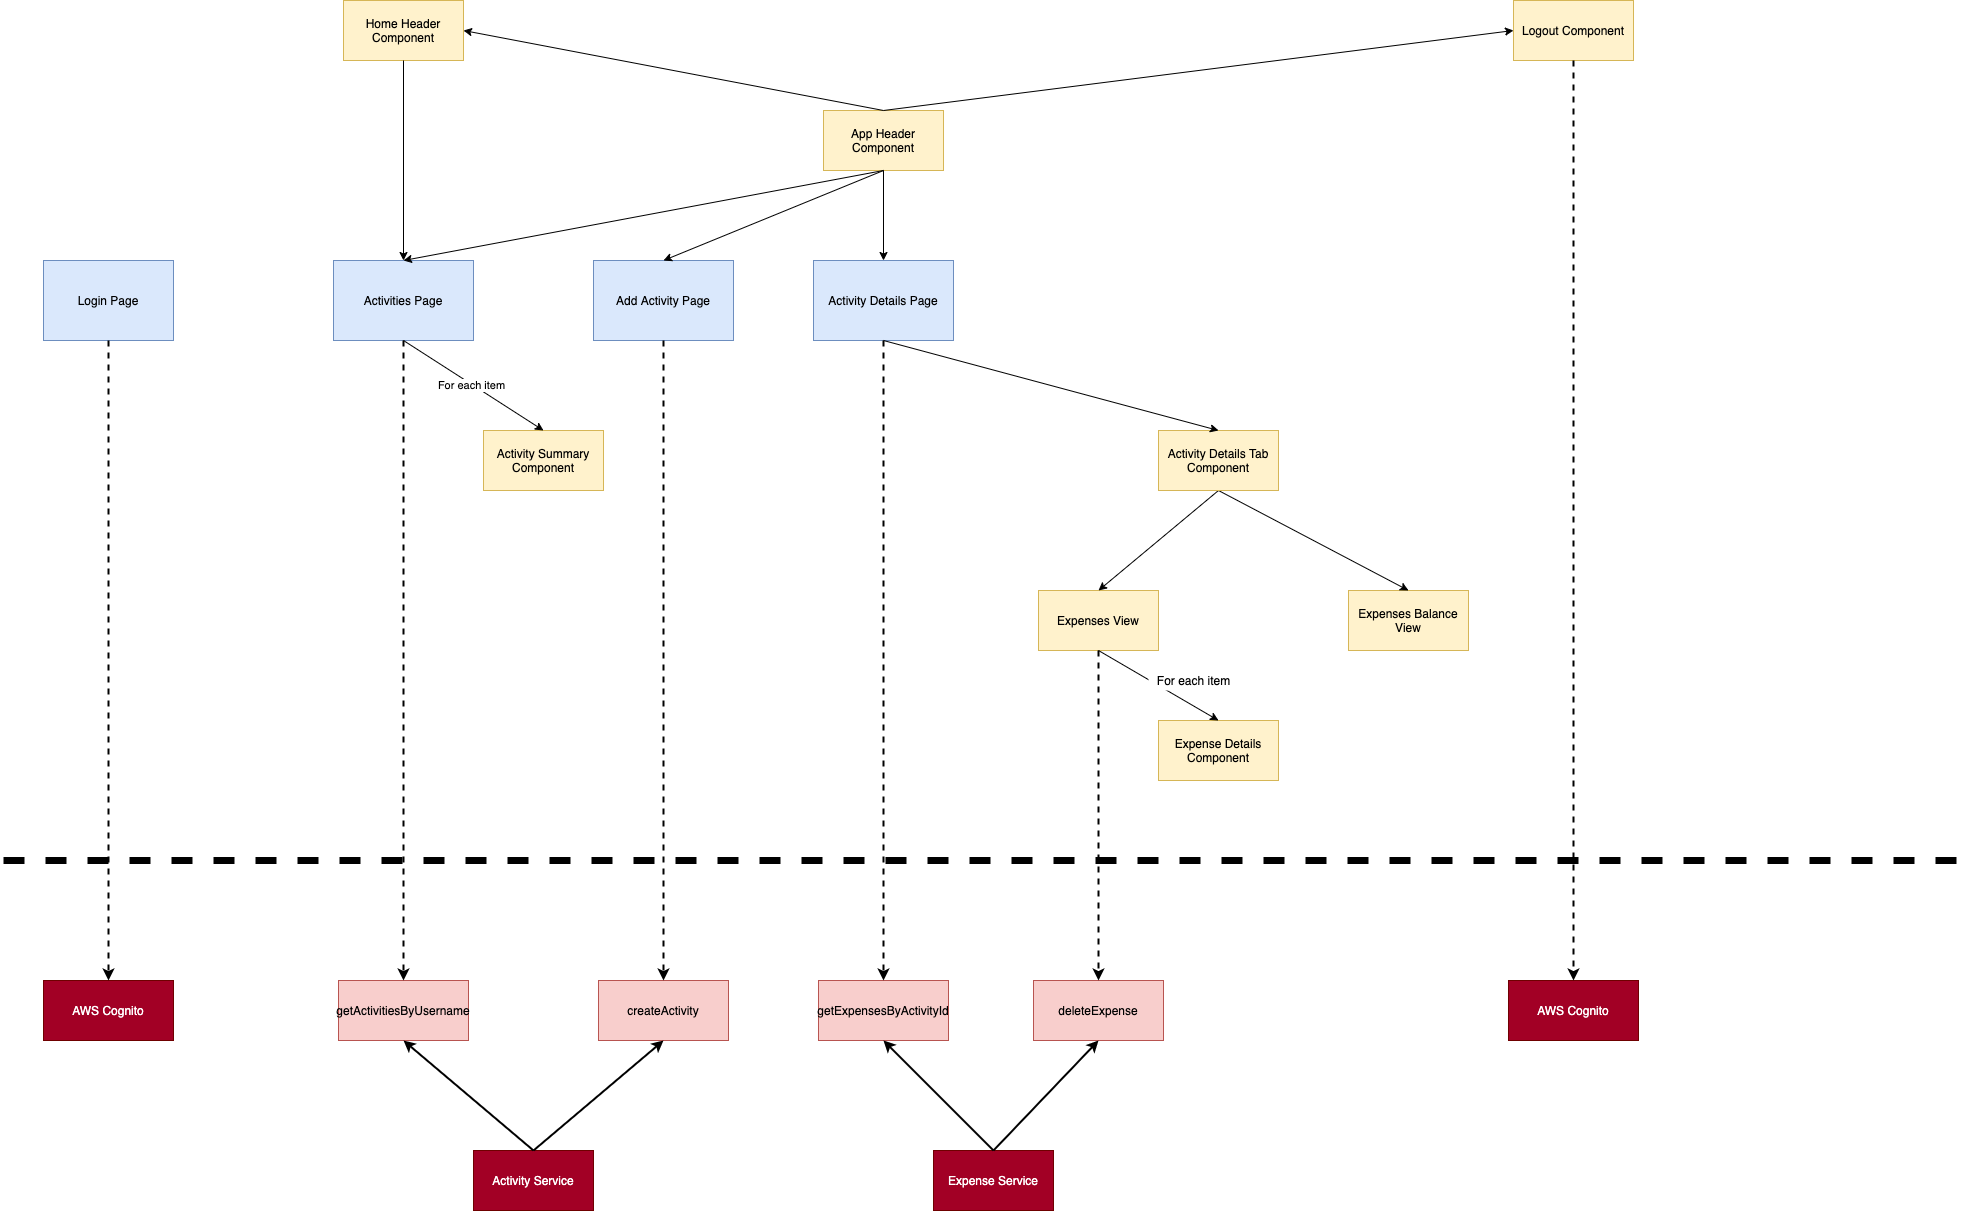

The diagram above was exported from draw.io. Its source (the exported page's mxGraphModel, read from the mxfile embedded in the PNG):
<mxGraphModel dx="3166" dy="1265" grid="1" gridSize="10" guides="1" tooltips="1" connect="1" arrows="1" fold="1" page="1" pageScale="1" pageWidth="1100" pageHeight="850" math="0" shadow="0">
  <root>
    <mxCell id="0" />
    <mxCell id="1" parent="0" />
    <mxCell id="jkbG0FGmUr5CrJLPi73x-1" value="Activities Page" style="rounded=0;whiteSpace=wrap;html=1;fillColor=#dae8fc;strokeColor=#6c8ebf;" vertex="1" parent="1">
      <mxGeometry x="10" y="320" width="140" height="80" as="geometry" />
    </mxCell>
    <mxCell id="jkbG0FGmUr5CrJLPi73x-2" value="Activity Details Page" style="rounded=0;whiteSpace=wrap;html=1;fillColor=#dae8fc;strokeColor=#6c8ebf;" vertex="1" parent="1">
      <mxGeometry x="490" y="320" width="140" height="80" as="geometry" />
    </mxCell>
    <mxCell id="jkbG0FGmUr5CrJLPi73x-3" value="Add Activity Page" style="rounded=0;whiteSpace=wrap;html=1;fillColor=#dae8fc;strokeColor=#6c8ebf;" vertex="1" parent="1">
      <mxGeometry x="270" y="320" width="140" height="80" as="geometry" />
    </mxCell>
    <mxCell id="jkbG0FGmUr5CrJLPi73x-4" value="Expenses View" style="rounded=0;whiteSpace=wrap;html=1;fillColor=#fff2cc;strokeColor=#d6b656;" vertex="1" parent="1">
      <mxGeometry x="715" y="650" width="120" height="60" as="geometry" />
    </mxCell>
    <mxCell id="jkbG0FGmUr5CrJLPi73x-5" value="Expenses Balance View" style="rounded=0;whiteSpace=wrap;html=1;fillColor=#fff2cc;strokeColor=#d6b656;" vertex="1" parent="1">
      <mxGeometry x="1025" y="650" width="120" height="60" as="geometry" />
    </mxCell>
    <mxCell id="jkbG0FGmUr5CrJLPi73x-6" value="" style="endArrow=classic;html=1;exitX=0.5;exitY=1;exitDx=0;exitDy=0;entryX=0.5;entryY=0;entryDx=0;entryDy=0;" edge="1" parent="1" source="jkbG0FGmUr5CrJLPi73x-9" target="jkbG0FGmUr5CrJLPi73x-4">
      <mxGeometry width="50" height="50" relative="1" as="geometry">
        <mxPoint x="935" y="840" as="sourcePoint" />
        <mxPoint x="985" y="790" as="targetPoint" />
      </mxGeometry>
    </mxCell>
    <mxCell id="jkbG0FGmUr5CrJLPi73x-7" value="" style="endArrow=classic;html=1;exitX=0.5;exitY=1;exitDx=0;exitDy=0;entryX=0.5;entryY=0;entryDx=0;entryDy=0;" edge="1" parent="1" source="jkbG0FGmUr5CrJLPi73x-9" target="jkbG0FGmUr5CrJLPi73x-5">
      <mxGeometry width="50" height="50" relative="1" as="geometry">
        <mxPoint x="905" y="440" as="sourcePoint" />
        <mxPoint x="795" y="530" as="targetPoint" />
      </mxGeometry>
    </mxCell>
    <mxCell id="jkbG0FGmUr5CrJLPi73x-9" value="Activity Details Tab Component" style="rounded=0;whiteSpace=wrap;html=1;fillColor=#fff2cc;strokeColor=#d6b656;" vertex="1" parent="1">
      <mxGeometry x="835" y="490" width="120" height="60" as="geometry" />
    </mxCell>
    <mxCell id="jkbG0FGmUr5CrJLPi73x-11" value="" style="endArrow=classic;html=1;entryX=0.5;entryY=0;entryDx=0;entryDy=0;exitX=0.5;exitY=1;exitDx=0;exitDy=0;" edge="1" parent="1" source="jkbG0FGmUr5CrJLPi73x-2" target="jkbG0FGmUr5CrJLPi73x-9">
      <mxGeometry width="50" height="50" relative="1" as="geometry">
        <mxPoint x="670" y="810" as="sourcePoint" />
        <mxPoint x="720" y="760" as="targetPoint" />
      </mxGeometry>
    </mxCell>
    <mxCell id="jkbG0FGmUr5CrJLPi73x-12" value="App Header Component" style="rounded=0;whiteSpace=wrap;html=1;fillColor=#fff2cc;strokeColor=#d6b656;" vertex="1" parent="1">
      <mxGeometry x="500" y="170" width="120" height="60" as="geometry" />
    </mxCell>
    <mxCell id="jkbG0FGmUr5CrJLPi73x-13" value="Home Header Component" style="rounded=0;whiteSpace=wrap;html=1;fillColor=#fff2cc;strokeColor=#d6b656;" vertex="1" parent="1">
      <mxGeometry x="20" y="60" width="120" height="60" as="geometry" />
    </mxCell>
    <mxCell id="jkbG0FGmUr5CrJLPi73x-14" value="Logout Component" style="rounded=0;whiteSpace=wrap;html=1;fillColor=#fff2cc;strokeColor=#d6b656;" vertex="1" parent="1">
      <mxGeometry x="1190" y="60" width="120" height="60" as="geometry" />
    </mxCell>
    <mxCell id="jkbG0FGmUr5CrJLPi73x-15" value="" style="endArrow=classic;html=1;entryX=1;entryY=0.5;entryDx=0;entryDy=0;exitX=0.5;exitY=0;exitDx=0;exitDy=0;" edge="1" parent="1" source="jkbG0FGmUr5CrJLPi73x-12" target="jkbG0FGmUr5CrJLPi73x-13">
      <mxGeometry width="50" height="50" relative="1" as="geometry">
        <mxPoint x="550" y="190" as="sourcePoint" />
        <mxPoint x="560" y="270" as="targetPoint" />
      </mxGeometry>
    </mxCell>
    <mxCell id="jkbG0FGmUr5CrJLPi73x-16" value="" style="endArrow=classic;html=1;entryX=0;entryY=0.5;entryDx=0;entryDy=0;exitX=0.5;exitY=0;exitDx=0;exitDy=0;" edge="1" parent="1" source="jkbG0FGmUr5CrJLPi73x-12" target="jkbG0FGmUr5CrJLPi73x-14">
      <mxGeometry width="50" height="50" relative="1" as="geometry">
        <mxPoint x="570" y="140" as="sourcePoint" />
        <mxPoint x="410" y="170" as="targetPoint" />
      </mxGeometry>
    </mxCell>
    <mxCell id="jkbG0FGmUr5CrJLPi73x-17" value="" style="endArrow=classic;html=1;entryX=0.5;entryY=0;entryDx=0;entryDy=0;exitX=0.5;exitY=1;exitDx=0;exitDy=0;" edge="1" parent="1" source="jkbG0FGmUr5CrJLPi73x-12" target="jkbG0FGmUr5CrJLPi73x-2">
      <mxGeometry width="50" height="50" relative="1" as="geometry">
        <mxPoint x="690" y="590" as="sourcePoint" />
        <mxPoint x="740" y="540" as="targetPoint" />
      </mxGeometry>
    </mxCell>
    <mxCell id="jkbG0FGmUr5CrJLPi73x-18" value="" style="endArrow=classic;html=1;entryX=0.5;entryY=0;entryDx=0;entryDy=0;exitX=0.5;exitY=1;exitDx=0;exitDy=0;" edge="1" parent="1" source="jkbG0FGmUr5CrJLPi73x-12" target="jkbG0FGmUr5CrJLPi73x-3">
      <mxGeometry width="50" height="50" relative="1" as="geometry">
        <mxPoint x="690" y="590" as="sourcePoint" />
        <mxPoint x="740" y="540" as="targetPoint" />
      </mxGeometry>
    </mxCell>
    <mxCell id="jkbG0FGmUr5CrJLPi73x-19" value="" style="endArrow=classic;html=1;entryX=0.5;entryY=0;entryDx=0;entryDy=0;exitX=0.5;exitY=1;exitDx=0;exitDy=0;" edge="1" parent="1" source="jkbG0FGmUr5CrJLPi73x-12" target="jkbG0FGmUr5CrJLPi73x-1">
      <mxGeometry width="50" height="50" relative="1" as="geometry">
        <mxPoint x="570" y="240" as="sourcePoint" />
        <mxPoint x="960" y="330" as="targetPoint" />
      </mxGeometry>
    </mxCell>
    <mxCell id="jkbG0FGmUr5CrJLPi73x-20" value="Activity Summary Component" style="rounded=0;whiteSpace=wrap;html=1;fillColor=#fff2cc;strokeColor=#d6b656;" vertex="1" parent="1">
      <mxGeometry x="160" y="490" width="120" height="60" as="geometry" />
    </mxCell>
    <mxCell id="jkbG0FGmUr5CrJLPi73x-21" value="" style="endArrow=classic;html=1;entryX=0.5;entryY=0;entryDx=0;entryDy=0;exitX=0.5;exitY=1;exitDx=0;exitDy=0;" edge="1" parent="1" source="jkbG0FGmUr5CrJLPi73x-1" target="jkbG0FGmUr5CrJLPi73x-20">
      <mxGeometry width="50" height="50" relative="1" as="geometry">
        <mxPoint x="220" y="480" as="sourcePoint" />
        <mxPoint x="270" y="430" as="targetPoint" />
      </mxGeometry>
    </mxCell>
    <mxCell id="jkbG0FGmUr5CrJLPi73x-22" value="For each item" style="edgeLabel;html=1;align=center;verticalAlign=middle;resizable=0;points=[];" vertex="1" connectable="0" parent="jkbG0FGmUr5CrJLPi73x-21">
      <mxGeometry x="-0.0222" y="-1" relative="1" as="geometry">
        <mxPoint as="offset" />
      </mxGeometry>
    </mxCell>
    <mxCell id="jkbG0FGmUr5CrJLPi73x-23" value="Expense Details Component" style="rounded=0;whiteSpace=wrap;html=1;fillColor=#fff2cc;strokeColor=#d6b656;" vertex="1" parent="1">
      <mxGeometry x="835" y="780" width="120" height="60" as="geometry" />
    </mxCell>
    <mxCell id="jkbG0FGmUr5CrJLPi73x-24" value="" style="endArrow=classic;html=1;entryX=0.5;entryY=0;entryDx=0;entryDy=0;exitX=0.5;exitY=1;exitDx=0;exitDy=0;" edge="1" parent="1" source="jkbG0FGmUr5CrJLPi73x-4" target="jkbG0FGmUr5CrJLPi73x-23">
      <mxGeometry width="50" height="50" relative="1" as="geometry">
        <mxPoint x="565" y="800" as="sourcePoint" />
        <mxPoint x="615" y="750" as="targetPoint" />
        <Array as="points" />
      </mxGeometry>
    </mxCell>
    <mxCell id="jkbG0FGmUr5CrJLPi73x-25" value="For each item" style="text;html=1;align=center;verticalAlign=middle;resizable=0;points=[];autosize=1;fillColor=#FFFFFF;" vertex="1" parent="1">
      <mxGeometry x="825" y="730" width="90" height="20" as="geometry" />
    </mxCell>
    <mxCell id="jkbG0FGmUr5CrJLPi73x-26" value="Login Page" style="rounded=0;whiteSpace=wrap;html=1;fillColor=#dae8fc;strokeColor=#6c8ebf;" vertex="1" parent="1">
      <mxGeometry x="-280" y="320" width="130" height="80" as="geometry" />
    </mxCell>
    <mxCell id="jkbG0FGmUr5CrJLPi73x-28" value="AWS Cognito" style="rounded=0;whiteSpace=wrap;html=1;fillColor=#a20025;strokeColor=#6F0000;fontColor=#ffffff;" vertex="1" parent="1">
      <mxGeometry x="-280" y="1040" width="130" height="60" as="geometry" />
    </mxCell>
    <mxCell id="jkbG0FGmUr5CrJLPi73x-29" value="getActivitiesByUsername" style="rounded=0;whiteSpace=wrap;html=1;fillColor=#f8cecc;strokeColor=#b85450;" vertex="1" parent="1">
      <mxGeometry x="15" y="1040" width="130" height="60" as="geometry" />
    </mxCell>
    <mxCell id="jkbG0FGmUr5CrJLPi73x-30" value="getExpensesByActivityId" style="rounded=0;whiteSpace=wrap;html=1;fillColor=#f8cecc;strokeColor=#b85450;" vertex="1" parent="1">
      <mxGeometry x="495" y="1040" width="130" height="60" as="geometry" />
    </mxCell>
    <mxCell id="jkbG0FGmUr5CrJLPi73x-31" value="createActivity" style="rounded=0;whiteSpace=wrap;html=1;fillColor=#f8cecc;strokeColor=#b85450;" vertex="1" parent="1">
      <mxGeometry x="275" y="1040" width="130" height="60" as="geometry" />
    </mxCell>
    <mxCell id="jkbG0FGmUr5CrJLPi73x-32" value="" style="endArrow=classic;html=1;entryX=0.5;entryY=0;entryDx=0;entryDy=0;exitX=0.5;exitY=1;exitDx=0;exitDy=0;" edge="1" parent="1" source="jkbG0FGmUr5CrJLPi73x-13" target="jkbG0FGmUr5CrJLPi73x-1">
      <mxGeometry width="50" height="50" relative="1" as="geometry">
        <mxPoint x="80" y="260" as="sourcePoint" />
        <mxPoint x="130" y="210" as="targetPoint" />
      </mxGeometry>
    </mxCell>
    <mxCell id="jkbG0FGmUr5CrJLPi73x-33" value="AWS Cognito" style="rounded=0;whiteSpace=wrap;html=1;fillColor=#a20025;strokeColor=#6F0000;fontColor=#ffffff;" vertex="1" parent="1">
      <mxGeometry x="1185" y="1040" width="130" height="60" as="geometry" />
    </mxCell>
    <mxCell id="jkbG0FGmUr5CrJLPi73x-35" value="" style="endArrow=classic;html=1;dashed=1;entryX=0.5;entryY=0;entryDx=0;entryDy=0;exitX=0.5;exitY=1;exitDx=0;exitDy=0;strokeWidth=2;" edge="1" parent="1" source="jkbG0FGmUr5CrJLPi73x-14" target="jkbG0FGmUr5CrJLPi73x-33">
      <mxGeometry width="50" height="50" relative="1" as="geometry">
        <mxPoint x="1550" y="210" as="sourcePoint" />
        <mxPoint x="1600" y="160" as="targetPoint" />
      </mxGeometry>
    </mxCell>
    <mxCell id="jkbG0FGmUr5CrJLPi73x-36" value="" style="endArrow=classic;html=1;dashed=1;entryX=0.5;entryY=0;entryDx=0;entryDy=0;exitX=0.5;exitY=1;exitDx=0;exitDy=0;strokeWidth=2;" edge="1" parent="1" source="jkbG0FGmUr5CrJLPi73x-26" target="jkbG0FGmUr5CrJLPi73x-28">
      <mxGeometry width="50" height="50" relative="1" as="geometry">
        <mxPoint x="-215.5" y="100" as="sourcePoint" />
        <mxPoint x="-215.5" y="930" as="targetPoint" />
      </mxGeometry>
    </mxCell>
    <mxCell id="jkbG0FGmUr5CrJLPi73x-37" value="" style="endArrow=classic;html=1;dashed=1;entryX=0.5;entryY=0;entryDx=0;entryDy=0;exitX=0.5;exitY=1;exitDx=0;exitDy=0;strokeWidth=2;" edge="1" parent="1" source="jkbG0FGmUr5CrJLPi73x-1" target="jkbG0FGmUr5CrJLPi73x-29">
      <mxGeometry width="50" height="50" relative="1" as="geometry">
        <mxPoint x="10" y="400" as="sourcePoint" />
        <mxPoint x="10" y="940" as="targetPoint" />
      </mxGeometry>
    </mxCell>
    <mxCell id="jkbG0FGmUr5CrJLPi73x-38" value="" style="endArrow=classic;html=1;dashed=1;entryX=0.5;entryY=0;entryDx=0;entryDy=0;exitX=0.5;exitY=1;exitDx=0;exitDy=0;strokeWidth=2;" edge="1" parent="1" source="jkbG0FGmUr5CrJLPi73x-3" target="jkbG0FGmUr5CrJLPi73x-31">
      <mxGeometry width="50" height="50" relative="1" as="geometry">
        <mxPoint x="1120" y="300" as="sourcePoint" />
        <mxPoint x="1120" y="840" as="targetPoint" />
      </mxGeometry>
    </mxCell>
    <mxCell id="jkbG0FGmUr5CrJLPi73x-39" value="" style="endArrow=classic;html=1;dashed=1;entryX=0.5;entryY=0;entryDx=0;entryDy=0;exitX=0.5;exitY=1;exitDx=0;exitDy=0;strokeWidth=2;" edge="1" parent="1" source="jkbG0FGmUr5CrJLPi73x-2" target="jkbG0FGmUr5CrJLPi73x-30">
      <mxGeometry width="50" height="50" relative="1" as="geometry">
        <mxPoint x="180" y="410" as="sourcePoint" />
        <mxPoint x="180" y="950" as="targetPoint" />
      </mxGeometry>
    </mxCell>
    <mxCell id="jkbG0FGmUr5CrJLPi73x-42" value="" style="endArrow=none;dashed=1;html=1;strokeWidth=7;" edge="1" parent="1">
      <mxGeometry width="50" height="50" relative="1" as="geometry">
        <mxPoint x="-320" y="920" as="sourcePoint" />
        <mxPoint x="1640" y="920" as="targetPoint" />
      </mxGeometry>
    </mxCell>
    <mxCell id="jkbG0FGmUr5CrJLPi73x-43" value="deleteExpense" style="rounded=0;whiteSpace=wrap;html=1;fillColor=#f8cecc;strokeColor=#b85450;" vertex="1" parent="1">
      <mxGeometry x="710" y="1040" width="130" height="60" as="geometry" />
    </mxCell>
    <mxCell id="jkbG0FGmUr5CrJLPi73x-44" value="" style="endArrow=classic;html=1;dashed=1;entryX=0.5;entryY=0;entryDx=0;entryDy=0;strokeWidth=2;exitX=0.5;exitY=1;exitDx=0;exitDy=0;" edge="1" parent="1" source="jkbG0FGmUr5CrJLPi73x-4" target="jkbG0FGmUr5CrJLPi73x-43">
      <mxGeometry width="50" height="50" relative="1" as="geometry">
        <mxPoint x="785" y="950" as="sourcePoint" />
        <mxPoint x="605" y="1050" as="targetPoint" />
      </mxGeometry>
    </mxCell>
    <mxCell id="jkbG0FGmUr5CrJLPi73x-45" value="Activity Service&lt;span style=&quot;color: rgba(0 , 0 , 0 , 0) ; font-family: monospace ; font-size: 0px&quot;&gt;%3CmxGraphModel%3E%3Croot%3E%3CmxCell%20id%3D%220%22%2F%3E%3CmxCell%20id%3D%221%22%20parent%3D%220%22%2F%3E%3CmxCell%20id%3D%222%22%20value%3D%22%22%20style%3D%22endArrow%3Dclassic%3Bhtml%3D1%3Bdashed%3D1%3BentryX%3D0.5%3BentryY%3D0%3BentryDx%3D0%3BentryDy%3D0%3BexitX%3D0.5%3BexitY%3D1%3BexitDx%3D0%3BexitDy%3D0%3BstrokeWidth%3D2%3B%22%20edge%3D%221%22%20parent%3D%221%22%3E%3CmxGeometry%20width%3D%2250%22%20height%3D%2250%22%20relative%3D%221%22%20as%3D%22geometry%22%3E%3CmxPoint%20x%3D%22560%22%20y%3D%22400%22%20as%3D%22sourcePoint%22%2F%3E%3CmxPoint%20x%3D%22560%22%20y%3D%221040%22%20as%3D%22targetPoint%22%2F%3E%3C%2FmxGeometry%3E%3C%2FmxCell%3E%3C%2Froot%3E%3C%2FmxGraphModel%3E&lt;/span&gt;" style="rounded=0;whiteSpace=wrap;html=1;fillColor=#a20025;strokeColor=#6F0000;fontColor=#ffffff;" vertex="1" parent="1">
      <mxGeometry x="150" y="1210" width="120" height="60" as="geometry" />
    </mxCell>
    <mxCell id="jkbG0FGmUr5CrJLPi73x-46" value="Expense Service&lt;span style=&quot;color: rgba(0 , 0 , 0 , 0) ; font-family: monospace ; font-size: 0px&quot;&gt;%3CmxGraphModel%3E%3Croot%3E%3CmxCell%20id%3D%220%22%2F%3E%3CmxCell%20id%3D%221%22%20parent%3D%220%22%2F%3E%3CmxCell%20id%3D%222%22%20value%3D%22%22%20style%3D%22endArrow%3Dclassic%3Bhtml%3D1%3Bdashed%3D1%3BentryX%3D0.5%3BentryY%3D0%3BentryDx%3D0%3BentryDy%3D0%3BexitX%3D0.5%3BexitY%3D1%3BexitDx%3D0%3BexitDy%3D0%3BstrokeWidth%3D2%3B%22%20edge%3D%221%22%20parent%3D%221%22%3E%3CmxGeometry%20width%3D%2250%22%20height%3D%2250%22%20relative%3D%221%22%20as%3D%22geometry%22%3E%3CmxPoint%20x%3D%22560%22%20y%3D%22400%22%20as%3D%22sourcePoint%22%2F%3E%3CmxPoint%20x%3D%22560%22%20y%3D%221040%22%20as%3D%22targetPoint%22%2F%3E%3C%2FmxGeometry%3E%3C%2FmxCell%3E%3C%2Froot%3E%3C%2FmxGraphModel%3E&lt;/span&gt;" style="rounded=0;whiteSpace=wrap;html=1;fillColor=#a20025;strokeColor=#6F0000;fontColor=#ffffff;" vertex="1" parent="1">
      <mxGeometry x="610" y="1210" width="120" height="60" as="geometry" />
    </mxCell>
    <mxCell id="jkbG0FGmUr5CrJLPi73x-48" value="" style="endArrow=classic;html=1;strokeWidth=2;entryX=0.5;entryY=1;entryDx=0;entryDy=0;exitX=0.5;exitY=0;exitDx=0;exitDy=0;" edge="1" parent="1" source="jkbG0FGmUr5CrJLPi73x-45" target="jkbG0FGmUr5CrJLPi73x-31">
      <mxGeometry width="50" height="50" relative="1" as="geometry">
        <mxPoint x="400" y="1210" as="sourcePoint" />
        <mxPoint x="210" y="1180" as="targetPoint" />
      </mxGeometry>
    </mxCell>
    <mxCell id="jkbG0FGmUr5CrJLPi73x-49" value="" style="endArrow=classic;html=1;strokeWidth=2;entryX=0.5;entryY=1;entryDx=0;entryDy=0;exitX=0.5;exitY=0;exitDx=0;exitDy=0;" edge="1" parent="1" source="jkbG0FGmUr5CrJLPi73x-45" target="jkbG0FGmUr5CrJLPi73x-29">
      <mxGeometry width="50" height="50" relative="1" as="geometry">
        <mxPoint x="-100" y="1290" as="sourcePoint" />
        <mxPoint x="230" y="1200" as="targetPoint" />
        <Array as="points">
          <mxPoint x="80" y="1100" />
        </Array>
      </mxGeometry>
    </mxCell>
    <mxCell id="jkbG0FGmUr5CrJLPi73x-50" value="" style="endArrow=classic;html=1;strokeWidth=2;entryX=0.5;entryY=1;entryDx=0;entryDy=0;exitX=0.5;exitY=0;exitDx=0;exitDy=0;" edge="1" parent="1" source="jkbG0FGmUr5CrJLPi73x-46" target="jkbG0FGmUr5CrJLPi73x-30">
      <mxGeometry width="50" height="50" relative="1" as="geometry">
        <mxPoint x="460" y="1250" as="sourcePoint" />
        <mxPoint x="370" y="1280" as="targetPoint" />
      </mxGeometry>
    </mxCell>
    <mxCell id="jkbG0FGmUr5CrJLPi73x-51" value="" style="endArrow=classic;html=1;strokeWidth=2;entryX=0.5;entryY=1;entryDx=0;entryDy=0;exitX=0.5;exitY=0;exitDx=0;exitDy=0;" edge="1" parent="1" source="jkbG0FGmUr5CrJLPi73x-46" target="jkbG0FGmUr5CrJLPi73x-43">
      <mxGeometry width="50" height="50" relative="1" as="geometry">
        <mxPoint x="820" y="1240" as="sourcePoint" />
        <mxPoint x="670" y="1200" as="targetPoint" />
      </mxGeometry>
    </mxCell>
  </root>
</mxGraphModel>